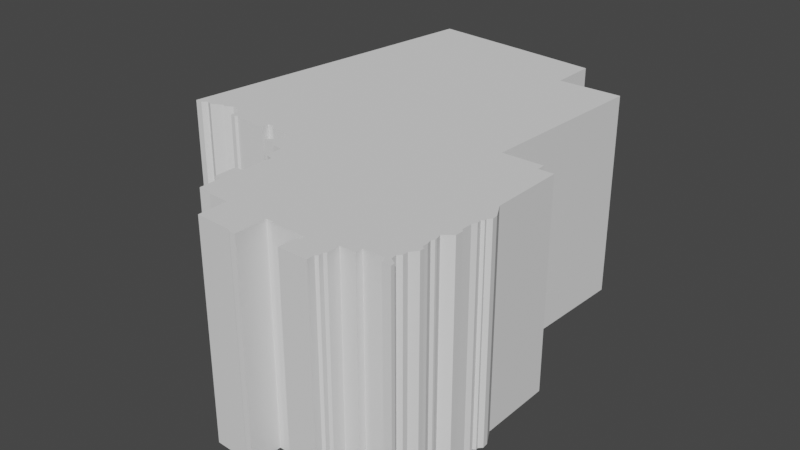 # Source: District17filled.blend  (saved by Blender 2.80.75; exported with 4.5.12 LTS)
import bpy
from mathutils import Matrix  # noqa: F401  (used for matrix-valued properties, if any)

bpy.ops.wm.read_factory_settings(use_empty=True)
scene = bpy.context.scene
scene.name = 'Scene'

# ---- collections
col_collection = bpy.data.collections.new('Collection'); scene.collection.children.link(col_collection)

# ---- world
world_world = bpy.data.worlds.new('World'); scene.world = world_world
world_world.use_nodes = True; world_world.node_tree.nodes.clear()
_N = world_world.node_tree.nodes; _L = world_world.node_tree.links
n0 = _N.new('ShaderNodeOutputWorld'); n0.name = 'World Output'; n0.location = (300, 300)
n1 = _N.new('ShaderNodeBackground'); n1.name = 'Background'; n1.location = (10, 300)
n1.inputs[0].default_value = (0.05088, 0.05088, 0.05088, 1.0)
_L.new(n1.outputs[0], n0.inputs[0])
n0.is_active_output = True
world_world.color = (0.05088, 0.05088, 0.05088)
world_world.use_sun_shadow = False
world_world.sun_shadow_jitter_overblur = 0.0

# ---- meshes
me_plane_038 = bpy.data.meshes.new('Plane.038')
me_plane_038.from_pydata([(-0.007455, -1.057, 0.0), (0.04972, -1.06, 0.0), (0.1608, -1.065, 0.0), (0.1732, -1.075, 0.0), (0.202, -1.075, 0.0), (0.202, -0.9258, 0.0), (0.2364, -0.9258, 0.0), (0.2364, -0.9367, 0.0), (0.4003, -0.9367, 0.0), (0.4003, -0.9605, 0.0), (0.39, -0.9605, 0.0), (0.3837, -0.9943, 0.0), (0.3837, -1.048, 0.0), (0.5181, -1.048, 0.0), (0.5181, -1.012, 0.0), (0.5284, -1.003, 0.0), (0.5284, -0.9822, 0.0), (0.5363, -0.9705, 0.0), (0.5363, -0.9097, 0.0), (0.609, -0.9097, 0.0), (0.609, -0.8767, 0.0), (0.7049, -0.8767, 0.0), (0.7173, -0.8907, 0.0), (0.7173, -0.9033, 0.0), (0.7572, -0.9033, 0.0), (0.7572, -0.8843, 0.0), (0.7272, -0.8658, 0.0), (0.7245, -0.8384, 0.0), (0.7404, -0.8225, 0.0), (0.7404, -0.7969, 0.0), (0.7664, -0.7645, 0.0), (0.7664, -0.7445, 0.0), (0.7531, -0.7344, 0.0), (0.7539, -0.7075, 0.0), (-0.00772, -0.9199, 0.0), (-0.1078, -0.9147, 0.0), (-0.1194, -0.9031, 0.0), (-0.1752, -0.9031, 0.0), (-0.1752, -0.7976, 0.0), (-0.2077, -0.7976, 0.0), (-0.2077, -0.7078, 0.0), (-0.2018, -0.6938, 0.0), (-0.1687, -0.6938, 0.0), (-0.1687, -0.5708, 0.0), (-0.1645, -0.5624, 0.0), (-0.1645, -0.5433, 0.0), (-0.1942, -0.5359, 0.0), (-0.2037, -0.5125, 0.0), (-0.2037, -0.4511, 0.0), (-0.2525, -0.4468, 0.0), (-0.2662, -0.4468, 0.0), (-0.2671, -0.427, 0.0), (-0.3219, -0.427, 0.0), (-0.2601, -0.3502, 0.0), (-0.2601, -0.3228, 0.0), (-0.3837, -0.3202, 0.0), (-0.3926, -0.2998, 0.0), (-0.4305, -0.2998, 0.0), (-0.4305, -0.3378, 0.0), (-0.4985, -0.3378, 0.0), (-0.5083, -0.3281, 0.0), (-0.5727, -0.3281, 0.0), (-0.5789, -0.3193, 0.0), (-0.601, -0.3193, 0.0), (-0.6107, -0.3281, 0.0), (-0.6319, -0.3281, 0.0), (-0.6319, -0.2725, 0.0), (-0.6514, -0.2725, 0.0), (-0.6717, -0.2548, 0.0), (-0.6964, -0.2557, 0.0), (-0.7353, -0.2786, 0.0), (-0.7459, -0.2689, 0.0), (-0.8017, -0.2972, 0.0), (-0.8147, -0.2918, 0.0), (-0.8271, -0.2866, 0.0), (-0.851, -0.3051, 0.0), (-0.8838, -0.3051, 0.0), (-0.7623, 0.5468, 0.0), (-0.6647, 1.259, 0.0), (-0.2216, 1.217, 0.0), (0.2234, 1.173, 0.0), (0.2234, 0.947, 0.0), (0.5394, 0.947, 0.0), (0.5019, 0.08219, 0.0), (0.7, 0.08219, 0.0), (0.7, 0.04232, 0.0), (0.7727, 0.04232, 0.0), (0.7727, -0.317, 0.0), (0.8117, -0.3877, 0.0), (0.8143, -0.4159, 0.0), (0.7987, -0.4334, 0.0), (0.8005, -0.4448, 0.0), (0.7884, -0.4533, 0.0), (0.7919, -0.4759, 0.0), (0.7809, -0.4991, 0.0), (0.78, -0.5498, 0.0), (0.7904, -0.5598, 0.0), (0.79, -0.5985, 0.0), (0.7473, -0.6318, 0.0), (0.7554, -0.6591, 0.0), (0.7558, -0.6699, 0.0), (0.7471, -0.6841, 0.0), (0.04972, -1.06, 1.007), (-0.007455, -1.057, 1.007), (0.1732, -1.075, 1.007), (0.1608, -1.065, 1.007), (0.202, -1.075, 1.007), (0.202, -0.9258, 1.007), (0.2364, -0.9258, 1.007), (0.2364, -0.9367, 1.007), (0.4003, -0.9367, 1.007), (0.4003, -0.9605, 1.007), (0.39, -0.9605, 1.007), (0.3837, -1.048, 1.007), (0.3837, -0.9943, 1.007), (0.5181, -1.048, 1.007), (0.5181, -1.012, 1.007), (0.5284, -1.003, 1.007), (0.5284, -0.9822, 1.007), (0.5363, -0.9705, 1.007), (0.5363, -0.9097, 1.007), (0.609, -0.9097, 1.007), (0.609, -0.8767, 1.007), (0.7049, -0.8767, 1.007), (0.7173, -0.8907, 1.007), (0.7173, -0.9033, 1.007), (0.7572, -0.9033, 1.007), (0.7572, -0.8843, 1.007), (0.7404, -0.8225, 1.007), (0.7245, -0.8384, 1.007), (0.7404, -0.7969, 1.007), (0.7664, -0.7645, 1.007), (0.7664, -0.7445, 1.007), (0.7531, -0.7344, 1.007), (0.7539, -0.7075, 1.007), (-0.1078, -0.9147, 1.007), (-0.00772, -0.9199, 1.007), (-0.1194, -0.9031, 1.007), (-0.1752, -0.9031, 1.007), (-0.1752, -0.7976, 1.007), (-0.2077, -0.7976, 1.007), (-0.2077, -0.7078, 1.007), (-0.2018, -0.6938, 1.007), (-0.1687, -0.6938, 1.007), (-0.1687, -0.5708, 1.007), (-0.1645, -0.5624, 1.007), (-0.1645, -0.5433, 1.007), (-0.1942, -0.5359, 1.007), (-0.2037, -0.5125, 1.007), (-0.2037, -0.4511, 1.007), (0.7473, -0.6318, 1.007), (0.7554, -0.6591, 1.007), (0.7272, -0.8658, 1.007), (-0.2662, -0.4468, 1.007), (-0.2525, -0.4468, 1.007), (-0.2671, -0.427, 1.007), (-0.3219, -0.427, 1.007), (-0.2601, -0.3502, 1.007), (-0.2601, -0.3228, 1.007), (-0.3837, -0.3202, 1.007), (-0.3926, -0.2998, 1.007), (-0.4305, -0.2998, 1.007), (-0.4305, -0.3378, 1.007), (-0.4985, -0.3378, 1.007), (-0.5083, -0.3281, 1.007), (-0.5727, -0.3281, 1.007), (-0.5789, -0.3193, 1.007), (-0.601, -0.3193, 1.007), (-0.6107, -0.3281, 1.007), (-0.6319, -0.3281, 1.007), (-0.6319, -0.2725, 1.007), (-0.6514, -0.2725, 1.007), (-0.6717, -0.2548, 1.007), (-0.6964, -0.2557, 1.007), (-0.7353, -0.2786, 1.007), (-0.7459, -0.2689, 1.007), (-0.8017, -0.2972, 1.007), (-0.8147, -0.2918, 1.007), (-0.8271, -0.2866, 1.007), (-0.851, -0.3051, 1.007), (-0.8838, -0.3051, 1.007), (-0.7623, 0.5468, 1.007), (-0.6647, 1.259, 1.007), (-0.2216, 1.217, 1.007), (0.2234, 1.173, 1.007), (0.2234, 0.947, 1.007), (0.5394, 0.947, 1.007), (0.5019, 0.08219, 1.007), (0.7, 0.08219, 1.007), (0.7, 0.04232, 1.007), (0.7727, 0.04232, 1.007), (0.7727, -0.317, 1.007), (0.8117, -0.3877, 1.007), (0.8143, -0.4159, 1.007), (0.7987, -0.4334, 1.007), (0.8005, -0.4448, 1.007), (0.7884, -0.4533, 1.007), (0.7919, -0.4759, 1.007), (0.7809, -0.4991, 1.007), (0.78, -0.5498, 1.007), (0.7904, -0.5598, 1.007), (0.79, -0.5985, 1.007), (0.7558, -0.6699, 1.007), (0.7471, -0.6841, 1.007)], [], [(78, 79, 77), (80, 81, 79), (82, 83, 81), (84, 85, 83), (89, 90, 88), (91, 92, 90), (93, 94, 92), (96, 97, 95), (97, 98, 95), (99, 100, 101, 98), (32, 101, 33), (31, 30, 32), (29, 32, 30), (23, 22, 25, 24), (21, 26, 25, 22), (28, 27, 29), (26, 21, 27), (21, 20, 27), (19, 18, 20), (15, 14, 16), (17, 16, 18), (12, 11, 14, 13), (9, 11, 10), (11, 9, 14), (9, 8, 14), (14, 8, 16), (18, 16, 8), (7, 6, 8), (3, 2, 4), (4, 2, 5), (2, 1, 5), (0, 5, 1), (0, 34, 5), (35, 36, 34), (37, 38, 36), (41, 42, 40), (39, 40, 42), (38, 39, 42), (46, 47, 45), (50, 51, 49), (52, 53, 51), (51, 53, 49), (49, 53, 48), (47, 48, 45), (53, 54, 48), (55, 56, 54), (58, 59, 57), (65, 66, 64), (61, 62, 60), (59, 60, 57), (62, 57, 60), (63, 64, 66), (62, 63, 66), (57, 62, 66), (67, 68, 66), (70, 71, 69), (75, 76, 74), (72, 73, 71), (73, 74, 71), (76, 77, 74), (74, 77, 71), (71, 77, 69), (68, 69, 77), (68, 77, 66), (77, 79, 66), (66, 79, 57), (79, 81, 57), (57, 81, 56), (56, 81, 54), (81, 83, 54), (86, 87, 85), (87, 88, 90), (54, 83, 48), (83, 85, 48), (87, 48, 85), (48, 87, 45), (44, 45, 87), (43, 44, 87), (87, 90, 43), (92, 43, 90), (94, 43, 92), (43, 94, 42), (94, 95, 42), (95, 98, 42), (42, 98, 38), (98, 101, 38), (36, 38, 34), (5, 34, 38), (5, 38, 6), (38, 101, 6), (101, 32, 6), (6, 32, 8), (8, 32, 18), (20, 18, 32), (27, 20, 32), (29, 27, 32), (182, 181, 183), (184, 183, 185), (186, 185, 187), (188, 187, 189), (193, 192, 194), (195, 194, 196), (197, 196, 198), (200, 199, 201), (201, 199, 150), (151, 150, 203, 202), (133, 134, 203), (132, 133, 131), (130, 131, 133), (125, 126, 127, 124), (123, 124, 127, 152), (128, 130, 129), (152, 129, 123), (123, 129, 122), (121, 122, 120), (117, 118, 116), (119, 120, 118), (113, 115, 116, 114), (111, 112, 114), (114, 116, 111), (111, 116, 110), (116, 118, 110), (120, 110, 118), (109, 110, 108), (104, 106, 105), (106, 107, 105), (105, 107, 102), (103, 102, 107), (103, 107, 136), (135, 136, 137), (138, 137, 139), (142, 141, 143), (140, 143, 141), (139, 143, 140), (147, 146, 148), (153, 154, 155), (156, 155, 157), (155, 154, 157), (154, 149, 157), (148, 146, 149), (157, 149, 158), (159, 158, 160), (162, 161, 163), (169, 168, 170), (165, 164, 166), (163, 161, 164), (166, 164, 161), (167, 170, 168), (166, 170, 167), (161, 170, 166), (171, 170, 172), (174, 173, 175), (179, 178, 180), (176, 175, 177), (177, 175, 178), (180, 178, 181), (178, 175, 181), (175, 173, 181), (172, 181, 173), (172, 170, 181), (181, 170, 183), (170, 161, 183), (183, 161, 185), (161, 160, 185), (160, 158, 185), (185, 158, 187), (190, 189, 191), (191, 194, 192), (158, 149, 187), (187, 149, 189), (191, 189, 149), (149, 146, 191), (145, 191, 146), (144, 191, 145), (191, 144, 194), (196, 194, 144), (198, 196, 144), (144, 143, 198), (198, 143, 199), (199, 143, 150), (143, 139, 150), (150, 139, 203), (137, 136, 139), (107, 139, 136), (107, 108, 139), (139, 108, 203), (203, 108, 133), (108, 110, 133), (110, 120, 133), (122, 133, 120), (129, 133, 122), (130, 133, 129), (84, 188, 189, 85), (34, 136, 135, 35), (85, 189, 190, 86), (35, 135, 137, 36), (86, 190, 191, 87), (36, 137, 138, 37), (87, 191, 192, 88), (37, 138, 139, 38), (88, 192, 193, 89), (38, 139, 140, 39), (89, 193, 194, 90), (39, 140, 141, 40), (90, 194, 195, 91), (40, 141, 142, 41), (91, 195, 196, 92), (41, 142, 143, 42), (92, 196, 197, 93), (42, 143, 144, 43), (93, 197, 198, 94), (43, 144, 145, 44), (94, 198, 199, 95), (44, 145, 146, 45), (95, 199, 200, 96), (45, 146, 147, 46), (96, 200, 201, 97), (46, 147, 148, 47), (97, 201, 150, 98), (47, 148, 149, 48), (11, 114, 112, 10), (98, 150, 151, 99), (48, 149, 154, 49), (25, 26, 152, 127), (99, 151, 202, 100), (49, 154, 153, 50), (100, 202, 203, 101), (50, 153, 155, 51), (1, 2, 105, 102), (51, 155, 156, 52), (34, 0, 103, 136), (52, 156, 157, 53), (26, 27, 129, 152), (53, 157, 158, 54), (101, 203, 134, 33), (54, 158, 159, 55), (55, 159, 160, 56), (0, 1, 102, 103), (56, 160, 161, 57), (2, 3, 104, 105), (57, 161, 162, 58), (3, 4, 106, 104), (58, 162, 163, 59), (4, 5, 107, 106), (59, 163, 164, 60), (5, 6, 108, 107), (60, 164, 165, 61), (6, 7, 109, 108), (61, 165, 166, 62), (7, 8, 110, 109), (62, 166, 167, 63), (8, 9, 111, 110), (63, 167, 168, 64), (10, 112, 111, 9), (64, 168, 169, 65), (11, 12, 113, 114), (65, 169, 170, 66), (12, 13, 115, 113), (66, 170, 171, 67), (13, 14, 116, 115), (67, 171, 172, 68), (14, 15, 117, 116), (68, 172, 173, 69), (15, 16, 118, 117), (69, 173, 174, 70), (16, 17, 119, 118), (70, 174, 175, 71), (17, 18, 120, 119), (71, 175, 176, 72), (18, 19, 121, 120), (72, 176, 177, 73), (19, 20, 122, 121), (73, 177, 178, 74), (20, 21, 123, 122), (74, 178, 179, 75), (21, 22, 124, 123), (75, 179, 180, 76), (22, 23, 125, 124), (76, 180, 181, 77), (23, 24, 126, 125), (77, 181, 182, 78), (24, 25, 127, 126), (78, 182, 183, 79), (27, 28, 128, 129), (79, 183, 184, 80), (28, 29, 130, 128), (80, 184, 185, 81), (29, 30, 131, 130), (81, 185, 186, 82), (30, 31, 132, 131), (82, 186, 187, 83), (31, 32, 133, 132), (83, 187, 188, 84), (33, 134, 133, 32)])
me_plane_038.use_remesh_preserve_volume = False
me_plane_038.use_remesh_preserve_attributes = False
me_plane_038.use_mirror_vertex_groups = False
me_plane_038.update()

# ---- objects
ob_albertadistrictoutline = bpy.data.objects.new('AlbertaDistrictOutline', me_plane_038)

# ---- transforms, parenting, visibility, modifiers, constraints
ob_albertadistrictoutline.location = (0.0, 0.0, 0.0)
ob_albertadistrictoutline.lineart.crease_threshold = 0.0

# ---- collection membership
col_collection.objects.link(ob_albertadistrictoutline)

# ---- scene / render settings (as saved in the file)
scene.frame_start = 1; scene.frame_end = 250; scene.frame_set(1)
scene.render.engine = 'BLENDER_EEVEE_NEXT'
scene.cycles.use_denoising = False
scene.cycles.samples = 128
scene.cycles.sampling_pattern = 'TABULATED_SOBOL'
scene.cycles.use_adaptive_sampling = False
scene.cycles.use_light_tree = False
scene.view_settings.view_transform = 'Filmic'
bpy.context.view_layer.update()

# ---- added for rendering (the .blend has no active camera and no usable light): camera, sun
cam_auto = bpy.data.cameras.new('AutoCamera')
cam_auto.lens = 50.0
cam_auto.sensor_width = 36.0
cam_auto.clip_end = 1000.0
ob_auto_camera = bpy.data.objects.new('AutoCamera', cam_auto)
scene.collection.objects.link(ob_auto_camera)
ob_auto_camera.location = (2.79336, -3.30159, 2.76601)
ob_auto_camera.rotation_euler = (1.09748, -7.21219e-08, 0.694738)
scene.camera = ob_auto_camera
light_auto_sun = bpy.data.lights.new('AutoSun', 'SUN')
light_auto_sun.energy = 3.0
light_auto_sun.angle = 0.0523599
ob_auto_sun = bpy.data.objects.new('AutoSun', light_auto_sun)
scene.collection.objects.link(ob_auto_sun)
ob_auto_sun.rotation_euler = (0.872665, 0.174533, 0.523599)
bpy.context.view_layer.update()
